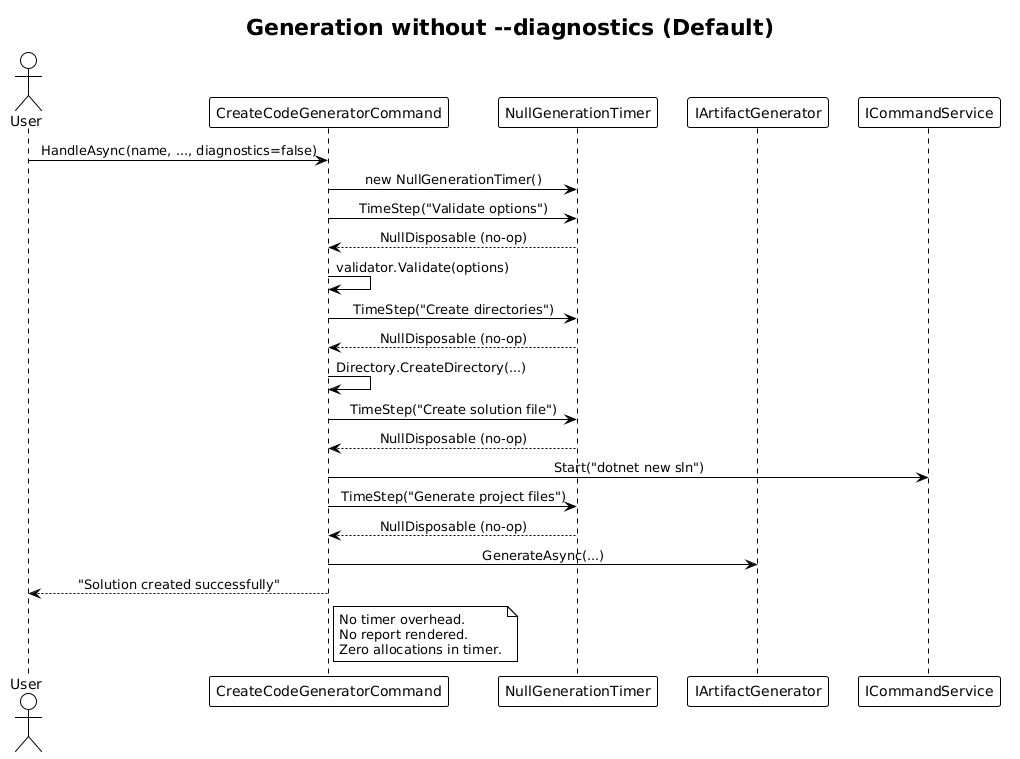

The diagram above was rendered by PlantUML. Its source (embedded in the PNG):
@startuml
!theme plain
skinparam sequenceMessageAlign center

title Generation without --diagnostics (Default)

actor User
participant "CreateCodeGeneratorCommand" as CMD
participant "NullGenerationTimer" as NT
participant "IArtifactGenerator" as AG
participant "ICommandService" as CS

User -> CMD: HandleAsync(name, ..., diagnostics=false)
CMD -> NT: new NullGenerationTimer()

CMD -> NT: TimeStep("Validate options")
NT --> CMD: NullDisposable (no-op)
CMD -> CMD: validator.Validate(options)

CMD -> NT: TimeStep("Create directories")
NT --> CMD: NullDisposable (no-op)
CMD -> CMD: Directory.CreateDirectory(...)

CMD -> NT: TimeStep("Create solution file")
NT --> CMD: NullDisposable (no-op)
CMD -> CS: Start("dotnet new sln")

CMD -> NT: TimeStep("Generate project files")
NT --> CMD: NullDisposable (no-op)
CMD -> AG: GenerateAsync(...)

CMD --> User: "Solution created successfully"

note right of CMD: No timer overhead.\nNo report rendered.\nZero allocations in timer.
@enduml